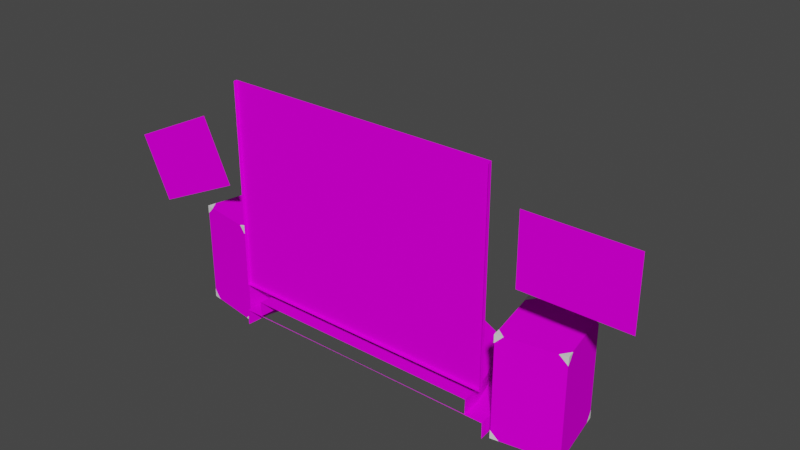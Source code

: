 # Source: VSL_karaokebarstage.blend  (saved by Blender 2.93.20; exported with 4.5.12 LTS)
import bpy
from mathutils import Matrix  # noqa: F401  (used for matrix-valued properties, if any)

bpy.ops.wm.read_factory_settings(use_empty=True)
scene = bpy.context.scene
scene.name = 'Scene'

# ---- images (referenced by path relative to the original .blend; pixels are not part of the script)
import os
ASSET_DIR = os.environ.get("B2B_ASSET_DIR", "")  # directory of the original .blend (textures are referenced by path, not embedded)
HERE = os.path.dirname(os.path.abspath(__file__))  # packed textures are extracted next to this script under _unpacked/

def load_image(name, relpath, width, height, colorspace="sRGB"):
    """Load a texture the original file referenced (path relative to the .blend, or extracted next to this script)."""
    p = next((c for c in (os.path.join(HERE, relpath), os.path.join(ASSET_DIR, relpath)) if relpath and os.path.exists(c)), "")
    if p:
        img = bpy.data.images.load(p, check_existing=True)
        img.name = name
    else:  # same state as the original file: an image datablock whose file is absent (Cycles renders it pink)
        img = bpy.data.images.new(name, width, height)
        img.source = "FILE"
        img.filepath = "//" + (relpath or name)
    img.colorspace_settings.name = colorspace
    return img
img_kbstspeakerside_tiff = load_image('kbstspeakerside.TIFF', 'kbstspeakerside.TIFF', 1024, 1024, 'sRGB')
img_vslkbstblackmap_tiff = load_image('VSLkbstblackmap.TIFF', 'VSLkbstblackmap.TIFF', 1024, 1024, 'sRGB')
img_kbstspeakermap_tiff = load_image('kbstspeakermap.TIFF', 'kbstspeakermap.TIFF', 1024, 1024, 'sRGB')
img_kbstspeakerside02_tiff = load_image('kbstspeakerside02.TIFF', 'kbstspeakerside02.TIFF', 1024, 1024, 'sRGB')
img_vslkbstssfl_tiff = load_image('VSLkbstssfl.TIFF', 'VSLkbstssfl.TIFF', 1024, 1024, 'sRGB')
img_kbstkaraokescreentex_tiff = load_image('kbstkaraokescreentex.TIFF', 'kbstkaraokescreentex.TIFF', 1024, 1024, 'sRGB')
img_kbstkneonj_tiff = load_image('kbstkneonj.TIFF', 'kbstkneonj.TIFF', 1024, 1024, 'sRGB')

# ---- materials (node trees are filled in below, after node groups)
mat_vslkbstspeakside02 = bpy.data.materials.new('VSLkbstspeakside02')
mat_vslkbstspeakside02.use_transparent_shadow = False
mat_vslkbstspeakside02.roughness = 0.9623
mat_vslkbstspeakside02.specular_intensity = 0.0
mat_vslkbstchrome = bpy.data.materials.new('VSLkbstchrome')
mat_vslkbstchrome.use_transparent_shadow = False
mat_vslkbstchrome.roughness = 0.9623
mat_vslkbstchrome.specular_intensity = 0.0
mat_vslkbstblackplastik = bpy.data.materials.new('VSLkbstblackplastik')
mat_vslkbstblackplastik.use_transparent_shadow = False
mat_vslkbstblackplastik.roughness = 0.9623
mat_vslkbstblackplastik.specular_intensity = 0.0
mat_vslkbstspeakermap = bpy.data.materials.new('VSLkbstspeakermap')
mat_vslkbstspeakermap.use_transparent_shadow = False
mat_vslkbstspeakermap.roughness = 0.9623
mat_vslkbstspeakermap.specular_intensity = 0.0
mat_vslkbstspeakside01 = bpy.data.materials.new('VSLkbstspeakside01')
mat_vslkbstspeakside01.use_transparent_shadow = False
mat_vslkbstspeakside01.roughness = 0.9623
mat_vslkbstspeakside01.specular_intensity = 0.0
mat_vslkbstsesselsitzflmat = bpy.data.materials.new('VSLkbstSesselsitzflmat')
mat_vslkbstsesselsitzflmat.use_transparent_shadow = False
mat_vslkbstsesselsitzflmat.roughness = 0.9623
mat_vslkbstsesselsitzflmat.specular_intensity = 0.0
mat_vslkbstkaraokescreentex = bpy.data.materials.new('VSLkbstkaraokescreentex')
mat_vslkbstkaraokescreentex.use_transparent_shadow = False
mat_vslkbstkaraokescreentex.roughness = 0.9623
mat_vslkbstkaraokescreentex.specular_intensity = 0.0
mat_vslkbstkaraokeneonj = bpy.data.materials.new('VSLkbstkaraokeneonj')
mat_vslkbstkaraokeneonj.use_transparent_shadow = False
mat_vslkbstkaraokeneonj.roughness = 0.9623
mat_vslkbstkaraokeneonj.specular_intensity = 0.0

# ---- node groups
ng_auto_smooth = bpy.data.node_groups.new('Auto Smooth', 'GeometryNodeTree')
_s = ng_auto_smooth.interface.new_socket(name='Geometry', in_out='OUTPUT', socket_type='NodeSocketGeometry')
_s = ng_auto_smooth.interface.new_socket(name='Geometry', in_out='INPUT', socket_type='NodeSocketGeometry')
_s = ng_auto_smooth.interface.new_socket(name='Angle', in_out='INPUT', socket_type='NodeSocketFloat')
_s.subtype = 'ANGLE'
_s.min_value = 0.0
_s.max_value = 3.142
ng_auto_smooth.is_modifier = True
_N = ng_auto_smooth.nodes; _L = ng_auto_smooth.links
n0 = _N.new('NodeGroupOutput'); n0.name = 'Group Output'; n0.location = (480, -100)
n1 = _N.new('NodeGroupInput'); n1.name = 'Group Input'; n1.location = (-420, -300)
n2 = _N.new('NodeGroupInput'); n2.name = 'Group Input.001'; n2.location = (-60, -100)
n3 = _N.new('GeometryNodeSetShadeSmooth'); n3.name = 'Set Shade Smooth'; n3.location = (120, -100)
n3.domain = 'EDGE'
n4 = _N.new('GeometryNodeSetShadeSmooth'); n4.name = 'Set Shade Smooth.001'; n4.location = (300, -100)
n5 = _N.new('GeometryNodeInputMeshEdgeAngle'); n5.name = 'Edge Angle'; n5.location = (-420, -220)
n6 = _N.new('GeometryNodeInputEdgeSmooth'); n6.name = 'Is Edge Smooth'; n6.location = (-60, -160)
n7 = _N.new('GeometryNodeInputShadeSmooth'); n7.name = 'Is Face Smooth'; n7.location = (-240, -340)
n8 = _N.new('FunctionNodeBooleanMath'); n8.name = 'Boolean Math'; n8.location = (-60, -220)
n9 = _N.new('FunctionNodeCompare'); n9.name = 'Compare'; n9.location = (-240, -180)
n9.operation = 'LESS_EQUAL'
_L.new(n5.outputs[0], n9.inputs[0])
_L.new(n4.outputs[0], n0.inputs[0])
_L.new(n1.outputs[1], n9.inputs[1])
_L.new(n9.outputs[0], n8.inputs[0])
_L.new(n7.outputs[0], n8.inputs[1])
_L.new(n2.outputs[0], n3.inputs[0])
_L.new(n6.outputs[0], n3.inputs[1])
_L.new(n3.outputs[0], n4.inputs[0])
_L.new(n8.outputs[0], n3.inputs[2])
n0.is_active_output = True

# ---- material node trees
mat_vslkbstspeakside02.use_nodes = True; mat_vslkbstspeakside02.node_tree.nodes.clear()
_N = mat_vslkbstspeakside02.node_tree.nodes; _L = mat_vslkbstspeakside02.node_tree.links
n0 = _N.new('ShaderNodeBsdfPrincipled'); n0.name = 'Principled BSDF'; n0.location = (10, 300)
n0.distribution = 'GGX'
n0.subsurface_method = 'BURLEY'
n0.inputs[2].default_value = 0.9623
n0.inputs[3].default_value = 1.45
n0.inputs[13].default_value = 0.0
n0.inputs[27].default_value = (0.0, 0.0, 0.0, 1.0)
n0.inputs[28].default_value = 1.0
n1 = _N.new('ShaderNodeOutputMaterial'); n1.name = 'Material Output'; n1.location = (300, 300)
n2 = _N.new('ShaderNodeTexImage'); n2.name = 'Image Texture'; n2.location = (-300, 600)
n2.image = img_kbstspeakerside_tiff
_L.new(n0.outputs[0], n1.inputs[0])
_L.new(n2.outputs[0], n0.inputs[0])
n1.is_active_output = True
mat_vslkbstchrome.use_nodes = True; mat_vslkbstchrome.node_tree.nodes.clear()
_N = mat_vslkbstchrome.node_tree.nodes; _L = mat_vslkbstchrome.node_tree.links
n0 = _N.new('ShaderNodeBsdfPrincipled'); n0.name = 'Principled BSDF'; n0.location = (10, 300)
n0.distribution = 'GGX'
n0.subsurface_method = 'BURLEY'
n0.inputs[2].default_value = 0.9623
n0.inputs[3].default_value = 1.45
n0.inputs[13].default_value = 0.0
n0.inputs[27].default_value = (0.0, 0.0, 0.0, 1.0)
n0.inputs[28].default_value = 1.0
n1 = _N.new('ShaderNodeOutputMaterial'); n1.name = 'Material Output'; n1.location = (300, 300)
_L.new(n0.outputs[0], n1.inputs[0])
n1.is_active_output = True
mat_vslkbstblackplastik.use_nodes = True; mat_vslkbstblackplastik.node_tree.nodes.clear()
_N = mat_vslkbstblackplastik.node_tree.nodes; _L = mat_vslkbstblackplastik.node_tree.links
n0 = _N.new('ShaderNodeBsdfPrincipled'); n0.name = 'Principled BSDF'; n0.location = (10, 300)
n0.distribution = 'GGX'
n0.subsurface_method = 'BURLEY'
n0.inputs[2].default_value = 0.9623
n0.inputs[3].default_value = 1.45
n0.inputs[13].default_value = 0.0
n0.inputs[27].default_value = (0.0, 0.0, 0.0, 1.0)
n0.inputs[28].default_value = 1.0
n1 = _N.new('ShaderNodeOutputMaterial'); n1.name = 'Material Output'; n1.location = (300, 300)
n2 = _N.new('ShaderNodeTexImage'); n2.name = 'Image Texture'; n2.location = (-300, 600)
n2.image = img_vslkbstblackmap_tiff
_L.new(n0.outputs[0], n1.inputs[0])
_L.new(n2.outputs[0], n0.inputs[0])
n1.is_active_output = True
mat_vslkbstspeakermap.use_nodes = True; mat_vslkbstspeakermap.node_tree.nodes.clear()
_N = mat_vslkbstspeakermap.node_tree.nodes; _L = mat_vslkbstspeakermap.node_tree.links
n0 = _N.new('ShaderNodeBsdfPrincipled'); n0.name = 'Principled BSDF'; n0.location = (10, 300)
n0.distribution = 'GGX'
n0.subsurface_method = 'BURLEY'
n0.inputs[2].default_value = 0.9623
n0.inputs[3].default_value = 1.45
n0.inputs[13].default_value = 0.0
n0.inputs[27].default_value = (0.0, 0.0, 0.0, 1.0)
n0.inputs[28].default_value = 1.0
n1 = _N.new('ShaderNodeOutputMaterial'); n1.name = 'Material Output'; n1.location = (300, 300)
n2 = _N.new('ShaderNodeTexImage'); n2.name = 'Image Texture'; n2.location = (-300, 600)
n2.image = img_kbstspeakermap_tiff
_L.new(n0.outputs[0], n1.inputs[0])
_L.new(n2.outputs[0], n0.inputs[0])
n1.is_active_output = True
mat_vslkbstspeakside01.use_nodes = True; mat_vslkbstspeakside01.node_tree.nodes.clear()
_N = mat_vslkbstspeakside01.node_tree.nodes; _L = mat_vslkbstspeakside01.node_tree.links
n0 = _N.new('ShaderNodeBsdfPrincipled'); n0.name = 'Principled BSDF'; n0.location = (10, 300)
n0.distribution = 'GGX'
n0.subsurface_method = 'BURLEY'
n0.inputs[2].default_value = 0.9623
n0.inputs[3].default_value = 1.45
n0.inputs[13].default_value = 0.0
n0.inputs[27].default_value = (0.0, 0.0, 0.0, 1.0)
n0.inputs[28].default_value = 1.0
n1 = _N.new('ShaderNodeOutputMaterial'); n1.name = 'Material Output'; n1.location = (300, 300)
n2 = _N.new('ShaderNodeTexImage'); n2.name = 'Image Texture'; n2.location = (-300, 600)
n2.image = img_kbstspeakerside02_tiff
_L.new(n0.outputs[0], n1.inputs[0])
_L.new(n2.outputs[0], n0.inputs[0])
n1.is_active_output = True
mat_vslkbstsesselsitzflmat.use_nodes = True; mat_vslkbstsesselsitzflmat.node_tree.nodes.clear()
_N = mat_vslkbstsesselsitzflmat.node_tree.nodes; _L = mat_vslkbstsesselsitzflmat.node_tree.links
n0 = _N.new('ShaderNodeBsdfPrincipled'); n0.name = 'Principled BSDF'; n0.location = (10, 300)
n0.distribution = 'GGX'
n0.subsurface_method = 'BURLEY'
n0.inputs[2].default_value = 0.9623
n0.inputs[3].default_value = 1.45
n0.inputs[13].default_value = 0.0
n0.inputs[27].default_value = (0.0, 0.0, 0.0, 1.0)
n0.inputs[28].default_value = 1.0
n1 = _N.new('ShaderNodeOutputMaterial'); n1.name = 'Material Output'; n1.location = (300, 300)
n2 = _N.new('ShaderNodeTexImage'); n2.name = 'Image Texture'; n2.location = (-300, 600)
n2.image = img_vslkbstssfl_tiff
_L.new(n0.outputs[0], n1.inputs[0])
_L.new(n2.outputs[0], n0.inputs[0])
n1.is_active_output = True
mat_vslkbstkaraokescreentex.use_nodes = True; mat_vslkbstkaraokescreentex.node_tree.nodes.clear()
_N = mat_vslkbstkaraokescreentex.node_tree.nodes; _L = mat_vslkbstkaraokescreentex.node_tree.links
n0 = _N.new('ShaderNodeBsdfPrincipled'); n0.name = 'Principled BSDF'; n0.location = (10, 300)
n0.distribution = 'GGX'
n0.subsurface_method = 'BURLEY'
n0.inputs[2].default_value = 0.9623
n0.inputs[3].default_value = 1.45
n0.inputs[13].default_value = 0.0
n0.inputs[27].default_value = (0.0, 0.0, 0.0, 1.0)
n0.inputs[28].default_value = 1.0
n1 = _N.new('ShaderNodeOutputMaterial'); n1.name = 'Material Output'; n1.location = (300, 300)
n2 = _N.new('ShaderNodeTexImage'); n2.name = 'Image Texture'; n2.location = (-300, 600)
n2.image = img_kbstkaraokescreentex_tiff
_L.new(n0.outputs[0], n1.inputs[0])
_L.new(n2.outputs[0], n0.inputs[0])
n1.is_active_output = True
mat_vslkbstkaraokeneonj.use_nodes = True; mat_vslkbstkaraokeneonj.node_tree.nodes.clear()
_N = mat_vslkbstkaraokeneonj.node_tree.nodes; _L = mat_vslkbstkaraokeneonj.node_tree.links
n0 = _N.new('ShaderNodeBsdfPrincipled'); n0.name = 'Principled BSDF'; n0.location = (10, 300)
n0.distribution = 'GGX'
n0.subsurface_method = 'BURLEY'
n0.inputs[2].default_value = 0.9623
n0.inputs[3].default_value = 1.45
n0.inputs[13].default_value = 0.0
n0.inputs[27].default_value = (0.0, 0.0, 0.0, 1.0)
n0.inputs[28].default_value = 1.0
n1 = _N.new('ShaderNodeOutputMaterial'); n1.name = 'Material Output'; n1.location = (300, 300)
n2 = _N.new('ShaderNodeTexImage'); n2.name = 'Image Texture'; n2.location = (-300, 600)
n2.image = img_kbstkneonj_tiff
_L.new(n0.outputs[0], n1.inputs[0])
_L.new(n2.outputs[0], n0.inputs[0])
n1.is_active_output = True

# ---- world
world_world = bpy.data.worlds.new('World'); scene.world = world_world
world_world.use_nodes = True; world_world.node_tree.nodes.clear()
_N = world_world.node_tree.nodes; _L = world_world.node_tree.links
n0 = _N.new('ShaderNodeOutputWorld'); n0.name = 'World Output'; n0.location = (300, 300)
n1 = _N.new('ShaderNodeBackground'); n1.name = 'Background'; n1.location = (10, 300)
n1.inputs[0].default_value = (0.05088, 0.05088, 0.05088, 1.0)
_L.new(n1.outputs[0], n0.inputs[0])
n0.is_active_output = True
world_world.color = (0.05088, 0.05088, 0.05088)
world_world.use_sun_shadow = False
world_world.sun_shadow_jitter_overblur = 0.0

# ---- meshes
me_vsl_karaokebarstage = bpy.data.meshes.new('VSL_karaokebarstage')
me_vsl_karaokebarstage.from_pydata([(3.021, -0.7499, 0.8931), (-2.097, 0.75, 1.041), (-3.011, 0.75, 0.8931), (-3.011, -0.7499, 0.8931), (2.107, 0.75, 1.041), (2.835, 0.75, -0.08716), (-1.911, 0.75, 0.0608), (-0.00382, 0.9596, -0.1712), (0.0176, 0.9632, -0.1897), (-0.00382, 0.9739, -0.1959), (-0.02524, 0.9417, -0.1774), (-0.02524, 0.9274, -0.2021), (-0.00382, 0.9167, -0.1959), (0.0176, 0.9489, -0.2145), (-0.00382, 0.9596, -0.2206), (-0.00382, 0.931, -0.1712), (0.0176, 0.9274, -0.2021), (0.0176, 0.9417, -0.1774), (-0.02524, 0.9632, -0.1897), (-0.00382, 0.931, -0.2206), (-0.02524, 0.9489, -0.2145), (-2.895, -0.7501, 0.9174), (-3.016, -0.6277, 0.8954), (2.905, 0.7519, 0.9174), (3.026, 0.7519, 0.8952), (-2.849, -0.7501, 0.02917), (-2.827, -0.7501, -0.09125), (2.082, -0.7501, 0.9241), (2.101, -0.6277, 1.045), (2.859, -0.7501, 0.02917), (2.837, -0.6277, -0.0915), (-2.072, -0.7501, 0.9241), (2.905, -0.7501, 0.9174), (2.859, 0.7519, 0.02917), (-2.029, -0.7501, 0.03733), (-1.908, -0.6277, 0.0588), (-1.909, -0.7501, 0.05897), (-2.029, 0.7519, 0.03733), (2.039, 0.7519, 0.03732), (1.919, 0.7519, 0.05897), (-2.849, 0.7519, 0.02917), (2.039, -0.7501, 0.03733), (1.919, -0.7501, 0.05897), (-2.072, 0.7519, 0.9241), (-2.091, 0.6295, 1.045), (-2.895, 0.7519, 0.9174), (-3.015, 0.7519, 0.8952), (-3.016, 0.6295, 0.8954), (2.082, 0.7519, 0.9241), (2.101, 0.6295, 1.045), (2.837, 0.6295, -0.0915), (2.717, 0.7519, -0.06985), (2.837, 0.7519, -0.09126), (-2.993, -0.7501, 0.7748), (-3.015, -0.7501, 0.8952), (3.026, 0.6295, 0.8954), (3.004, 0.7519, 0.7748), (2.222, -0.7501, 1.026), (2.101, -0.7501, 1.045), (-2.212, -0.7501, 1.026), (-2.091, -0.7501, 1.045), (2.717, -0.7501, -0.06985), (2.837, -0.7501, -0.09125), (-2.827, 0.6295, -0.0915), (-2.827, 0.7519, -0.09126), (-2.706, 0.7519, -0.06985), (-2.091, 0.7519, 1.045), (-2.212, 0.7519, 1.026), (-2.993, 0.7519, 0.7748), (-1.93, -0.7501, 0.1794), (3.026, -0.6277, 0.8954), (3.026, -0.7501, 0.8952), (3.004, -0.7501, 0.7748), (1.919, -0.6277, 0.0588), (1.94, -0.7501, 0.1794), (-1.908, 0.6295, 0.0588), (-1.909, 0.7519, 0.05897), (-1.93, 0.7519, 0.1794), (1.919, 0.6295, 0.05878), (1.94, 0.7519, 0.1794), (-2.706, -0.7501, -0.06985), (2.222, 0.7519, 1.026), (2.101, 0.7519, 1.045), (-2.091, -0.6277, 1.045), (-2.827, -0.6277, -0.0915), (0.0008166, 0.8793, -0.324), (-0.01017, 0.9442, -0.2203), (0.003358, 0.9442, -0.2203), (-0.007648, 0.8666, -0.3167), (0.003358, 0.9239, -0.2086), (0.001279, -0.2361, -0.2817), (-0.002682, -0.2311, -0.274), (0.2693, -0.2585, -0.1169), (-0.008143, -0.246, -0.2671), (-0.004183, -0.251, -0.2748), (0.2678, -0.2785, -0.1178), (0.001576, -0.1736, -0.2657), (0.006575, -0.1736, -0.2744), (0.006575, 0.5264, -0.2744), (-0.008424, -0.1736, -0.2831), (-0.008424, 0.5264, -0.2831), (-0.002682, -0.251, -0.2748), (-0.2707, -0.2735, -0.1101), (-0.2747, -0.2785, -0.1178), (0.0005196, -0.2361, -0.2667), (-0.2762, -0.2585, -0.1169), (-0.2715, -0.2635, -0.1097), (-0.01209, -0.246, -0.274), (-0.01209, -0.2635, -0.5889), (-0.01209, -0.2735, -0.588), (0.005239, -0.2361, -0.2748), (0.005239, -0.2735, -0.588), (0.2639, -0.2735, -0.1101), (0.2646, -0.2635, -0.1097), (0.2733, -0.2635, -0.1247), (0.001279, -0.246, -0.2671), (-0.004183, -0.2311, -0.274), (-0.01342, -0.1736, -0.2744), (-0.008424, 0.5264, -0.2657), (-0.01342, 0.5264, -0.2744), (0.001576, 0.5264, -0.2657), (-0.003424, -0.251, -0.2735), (-0.003424, -0.2311, -0.2753), (0.005239, -0.2635, -0.5889), (-0.01187, 0.873, -0.3203), (-0.01017, 0.9239, -0.2086), (0.0008166, 0.8666, -0.3167), (0.005057, 0.873, -0.3203), (0.01012, 0.9341, -0.2144), (0.0005691, 0.523, -0.2675), (0.004579, 0.523, -0.2744), (0.004579, 0.864, -0.2744), (-0.007434, 0.523, -0.2813), (-0.01143, 0.523, -0.2744), (-0.01143, 0.864, -0.2744), (0.0005691, 0.864, -0.2675), (-0.007434, 0.864, -0.2813), (-0.01694, 0.9341, -0.2144), (-0.003424, -0.2585, -0.5893), (-0.008424, -0.1736, -0.2657), (0.005239, -0.246, -0.274), (-0.003424, -0.2785, -0.5876), (0.2725, -0.2735, -0.1251), (-0.2794, -0.2735, -0.1251), (-0.007384, -0.246, -0.2821), (0.001576, -0.1736, -0.2831), (0.0005196, -0.246, -0.2821), (-0.007648, 0.8793, -0.324), (-0.01209, -0.2361, -0.2748), (-0.2801, -0.2635, -0.1247), (0.001576, 0.5264, -0.2831), (-0.007434, 0.523, -0.2675), (-0.007384, -0.2361, -0.2667), (-0.008143, -0.2361, -0.2817), (-0.007434, 0.864, -0.2675), (0.0005691, 0.523, -0.2813), (0.0005691, 0.864, -0.2813), (-0.003342, -0.2521, -0.2743), (-0.05334, -0.2521, -0.2743), (-0.02834, -0.2521, -0.231), (1.993, -0.07068, 1.083), (1.993, -0.07068, 1.133), (1.993, 2.929, 1.083), (-2.007, -0.07068, 1.083), (-2.007, -0.07068, 1.133), (-0.003424, 0.8969, -0.2772), (-0.003424, 0.9088, -0.2566), (-0.003424, 0.8856, -0.2707), (0.005486, 0.8887, -0.2725), (0.005486, 0.9007, -0.2518), (0.02166, -0.2521, -0.231), (1.993, 2.929, 1.133), (-2.007, 2.929, 1.133), (0.02166, -0.2521, -0.3176), (-0.02834, -0.2521, -0.3176), (-0.003342, -0.1048, -0.2743), (-0.00943, 0.4648, -0.2848), (-0.01544, 0.5267, -0.2744), (-0.00943, 0.5267, -0.2848), (0.008572, 0.4648, -0.2744), (0.008572, 0.5267, -0.2744), (0.001576, 0.8676, -0.2657), (-0.008424, 0.8676, -0.2831), (-0.01342, 0.8676, -0.2744), (-0.2554, -0.2514, -0.129), (-0.2602, -0.2738, -0.1412), (-0.2847, -0.2763, -0.127), (0.2708, -0.2838, -0.1161), (0.2485, -0.2514, -0.1289), (0.273, -0.2539, -0.1148), (0.009562, -0.2738, -0.5632), (-0.003424, -0.2539, -0.5934), (-0.01643, -0.2589, -0.5645), (0.006526, 0.9161, -0.2607), (0.006575, 0.8676, -0.2744), (0.001576, 0.8676, -0.2831), (0.002566, 0.4648, -0.2848), (0.002566, 0.5267, -0.264), (-0.00943, 0.5267, -0.264), (-0.003424, 0.5418, -0.2744), (0.001147, 0.5418, -0.2665), (-0.2531, -0.2813, -0.1303), (-0.2542, -0.2664, -0.1296), (-0.2472, -0.2738, -0.1187), (0.2719, -0.2689, -0.1154), (0.2778, -0.2763, -0.127), (0.279, -0.2614, -0.1264), (-0.003424, -0.2688, -0.5921), (-0.01643, -0.2763, -0.5915), (-0.01643, -0.2614, -0.5928), (-0.01643, -0.2738, -0.5632), (-0.007681, 0.869, -0.3419), (-0.007681, 0.8794, -0.3239), (0.00514, 0.8626, -0.3382), (0.00514, 0.873, -0.3202), (0.005486, 0.8768, -0.2932), (-0.01544, 0.4648, -0.2744), (-0.003424, 0.4648, -0.2744), (-0.00943, 0.4648, -0.264), (0.0008661, 0.8794, -0.3239), (-0.007681, 0.8666, -0.3165), (-0.01197, 0.873, -0.3202), (-0.01641, 0.8963, -0.2769), (-0.01641, 0.9082, -0.2562), (-0.003424, 0.8437, -0.2744), (0.001576, 0.8437, -0.2657), (-0.008424, 0.8437, -0.2657), (0.006575, 0.8437, -0.2744), (-0.003424, 0.8915, -0.2744), (-0.008424, 0.8915, -0.2657), (0.001576, 0.8915, -0.2657), (-0.008424, 0.8676, -0.2657), (-0.2787, -0.2688, -0.1155), (-0.2776, -0.2838, -0.1161), (-0.2717, -0.2763, -0.1045), (0.2474, -0.2664, -0.1296), (0.2545, -0.2589, -0.1405), (0.2533, -0.2738, -0.1412), (-0.003408, 0.8626, -0.3382), (0.0008661, 0.869, -0.3419), (-0.2728, -0.2614, -0.1039), (-0.2799, -0.2539, -0.1148), (0.009545, 0.8963, -0.2769), (0.006526, 0.9041, -0.2814), (0.2463, -0.2813, -0.1302), (0.2404, -0.2738, -0.1187), (0.2415, -0.2589, -0.118), (-0.01342, 0.8437, -0.2744), (-0.008424, 0.8437, -0.2831), (-0.003424, -0.2664, -0.5639), (-0.003424, -0.2813, -0.5626), (0.009545, 0.9082, -0.2562), (-0.01641, 0.8843, -0.2975), (0.005734, 0.5418, -0.2744), (0.0008661, 0.8666, -0.3165), (0.0008661, 0.8562, -0.3345), (-0.2483, -0.2589, -0.118), (-0.2613, -0.2589, -0.1405), (-0.002187, 0.8649, -0.3386), (-0.0009655, 0.863, -0.3375), (-0.0009655, 0.8386, -0.3799), (-0.002187, 0.8612, -0.3365), (-0.004629, 0.8612, -0.3365), (-0.003424, -0.2838, -0.5908), (-0.008011, 0.5418, -0.2823), (-0.2858, -0.2614, -0.1264), (-0.01235, 0.8768, -0.2932), (-0.004629, 0.8649, -0.3386), (-0.004629, 0.8404, -0.381), (-0.003424, 0.8976, -0.2501), (-0.008424, 0.8915, -0.2831), (-0.01342, 0.8915, -0.2744), (0.2649, -0.2763, -0.1045), (0.002566, 0.4648, -0.264), (-0.0126, 0.5418, -0.2744), (0.009562, -0.2763, -0.5915), (0.009562, -0.2614, -0.5928), (-0.01235, 0.8887, -0.2725), (-0.01235, 0.9007, -0.2518), (-0.003424, -0.2514, -0.5652), (0.009562, -0.2589, -0.5645), (-0.01339, 0.9041, -0.2814), (-0.003408, 0.8386, -0.3799), (-0.002187, 0.8404, -0.381), (0.002566, 0.5267, -0.2848), (0.001147, 0.5418, -0.2823), (-0.008011, 0.5418, -0.2665), (0.04667, -0.2521, -0.2743), (-0.01339, 0.8922, -0.3021), (-0.01197, 0.8626, -0.3382), (-0.004629, 0.8367, -0.3788), (-0.002187, 0.8367, -0.3788), (0.006526, 0.8922, -0.3021), (0.009545, 0.8843, -0.2975), (-0.00585, 0.863, -0.3375), (-0.007681, 0.8562, -0.3345), (-0.00585, 0.8386, -0.3799), (-0.003424, 0.885, -0.2979), (0.266, -0.2614, -0.1039), (-0.01339, 0.9161, -0.2607), (-0.003424, 0.8737, -0.2914), (0.006575, 0.8915, -0.2744), (0.001576, 0.8915, -0.2831), (0.001576, 0.8437, -0.2831), (2.835, -0.7499, -0.08716), (-1.911, -0.7499, 0.0608), (-2.825, 0.75, -0.08716), (1.921, 0.75, 0.0608), (-2.097, -0.7499, 1.041), (2.107, -0.7499, 1.041), (1.921, -0.7499, 0.0608), (3.021, 0.75, 0.8931), (-2.825, -0.7499, -0.08716), (-0.002418, -0.2785, 1.13), (-0.3574, -0.5022, -0.8788), (0.885, -0.5003, -0.4101), (1.773, -0.5003, 1.127), (-1.773, -0.7394, 0.1124), (-1.924, -0.5022, 0.4354), (-1.67, -0.5003, 0.5199), (0.6047, -0.5003, -0.5409), (0.607, -0.2785, -0.5444), (0.307, -0.2785, -0.6248), (1.02, -0.7394, -0.6359), (0.6969, -0.5022, -0.7865), (-0.002418, -0.5022, -0.9098), (1.665, -0.5003, 0.5199), (-1.54, -0.5003, 0.2395), (-2.016, -0.7394, 0.7797), (-0.8934, -0.2785, -0.4132), (-0.8899, -0.5003, -0.4101), (2.042, -0.7394, 1.135), (2.011, -0.7394, 0.7797), (1.564, -0.5022, -0.1795), (1.564, -0.7394, -0.1795), (-0.7017, -0.7394, -0.7865), (-0.7017, -0.5022, -0.7865), (-2.047, -0.5022, 1.135), (-1.143, -0.5003, -0.2327), (-0.3118, -0.2785, -0.6248), (-1.784, -0.2785, 1.13), (-1.757, -0.2785, 0.8206), (1.752, -0.2785, 0.8206), (1.746, -0.5003, 0.8188), (2.042, -0.5022, 1.135), (-1.777, -0.5003, 1.127), (0.3526, -0.5022, -0.8788), (1.312, -0.7394, -0.4315), (1.768, -0.7394, 0.1124), (0.3526, -0.7394, -0.8788), (-0.002418, -0.7394, -0.9098), (1.143, -0.2785, -0.235), (0.8886, -0.2785, -0.4132), (1.672, -0.2785, 0.5206), (1.541, -0.2785, 0.2391), (-0.002418, -0.5003, -0.6479), (-0.6095, -0.5003, -0.5409), (-1.569, -0.5022, -0.1795), (-1.569, -0.7394, -0.1795), (-1.773, -0.5022, 0.1124), (1.919, -0.5022, 0.4354), (-2.047, -0.7394, 1.135), (-1.317, -0.7394, -0.4315), (-1.317, -0.5022, -0.4315), (1.919, -0.7394, 0.4354), (-1.924, -0.7394, 0.4354), (-2.016, -0.5022, 0.7797), (1.312, -0.5022, -0.4315), (1.02, -0.5022, -0.6359), (1.768, -0.5022, 0.1124), (-1.025, -0.7394, -0.6359), (-1.025, -0.5022, -0.6359), (0.6969, -0.7394, -0.7865), (-0.3574, -0.7394, -0.8788), (-1.148, -0.2785, -0.235), (-0.6119, -0.2785, -0.5444), (-1.367, -0.2785, -0.01537), (-1.546, -0.2785, 0.2391), (1.363, -0.2785, -0.01537), (-1.362, -0.5003, -0.0139), (-1.75, -0.5003, 0.8188), (1.535, -0.5003, 0.2395), (1.357, -0.5003, -0.0139), (-1.677, -0.2785, 0.5206), (1.138, -0.5003, -0.2327), (2.011, -0.5022, 0.7797), (-0.002418, -0.2785, -0.6519), (0.3058, -0.5003, -0.621), (1.78, -0.2785, 1.13), (-0.3106, -0.5003, -0.621), (-0.002418, -0.4994, 1.133), (-0.002418, -0.5003, 1.127), (-2.007, 2.929, 1.083), (-2.291, 1.353, 1.083), (-4.073, 1.626, 1.083), (-2.713, 2.26, 1.083), (3.886, 1.48, 1.083), (2.386, 1.48, 1.083), (2.386, 2.48, 1.083), (3.886, 2.48, 1.083), (-3.65, 0.7195, 1.083)], [], [(218, 273, 197, 198), (229, 271, 183, 231), (305, 308, 3, 312), (344, 385, 343, 316), (12, 11, 19, 16), (15, 12, 16, 17), (20, 18, 9, 14), (14, 9, 8, 13), (103, 143, 144, 101), (7, 10, 15, 17), (7, 17, 8, 9), (184, 257, 265, 241), (19, 20, 14, 13), (19, 13, 16), (136, 156, 155, 132), (19, 11, 20), (21, 22, 54), (23, 55, 24), (25, 84, 26), (27, 58, 28), (29, 62, 30), (31, 83, 60), (32, 71, 70), (33, 50, 52), (34, 35, 36), (37, 76, 75), (38, 78, 39), (40, 64, 63), (41, 42, 73), (43, 66, 44), (45, 46, 47), (48, 49, 82), (50, 51, 52), (22, 53, 54), (55, 56, 24), (57, 58, 27), (59, 31, 60), (61, 62, 29), (63, 64, 65), (44, 66, 67), (47, 46, 68), (69, 34, 36), (70, 71, 72), (73, 42, 74), (75, 76, 77), (78, 79, 39), (80, 25, 26), (49, 81, 82), (83, 59, 60), (56, 23, 24), (65, 64, 40), (35, 69, 36), (53, 21, 54), (30, 62, 61), (84, 80, 26), (77, 76, 37), (72, 71, 32), (81, 48, 82), (28, 58, 57), (68, 46, 45), (67, 66, 43), (74, 42, 41), (51, 33, 52), (79, 38, 39), (88, 126, 89, 125), (147, 124, 137, 86), (222, 277, 278, 223), (92, 114, 90, 91), (290, 291, 261, 262), (270, 302, 195, 182), (277, 222, 252, 266), (237, 236, 206, 205), (289, 295, 220, 221), (288, 252, 222, 281), (339, 386, 355, 389), (323, 372, 324, 368), (260, 283, 258, 259), (124, 88, 125, 137), (130, 155, 156, 131), (131, 135, 129, 130), (127, 85, 87, 128), (94, 146, 142, 95), (245, 244, 187, 272), (0, 309, 310, 304), (104, 116, 105, 106), (211, 289, 221, 212), (106, 102, 115, 104), (293, 292, 243, 242), (122, 110, 123, 138), (213, 239, 219, 214), (334, 347, 367, 333), (0, 311, 4, 309), (216, 218, 198, 177), (385, 344, 331, 332), (281, 165, 297, 288), (128, 89, 126, 127), (227, 303, 195, 194), (163, 392, 162, 160), (212, 219, 239, 211), (185, 201, 233, 186), (230, 301, 228, 229), (232, 234, 240, 241), (310, 307, 5, 304), (181, 231, 226, 225), (178, 284, 196, 176), (107, 148, 108, 109), (250, 210, 208, 263), (170, 287, 175), (287, 173, 175), (173, 174, 175), (158, 159, 175), (159, 170, 175), (174, 158, 175), (119, 100, 99, 117), (134, 136, 132, 133), (371, 336, 335, 370), (306, 6, 305, 312), (244, 237, 205, 187), (240, 234, 203, 256), (188, 246, 298, 189), (234, 233, 201, 203), (241, 240, 256, 184), (210, 192, 209, 208), (269, 278, 277, 167), (109, 141, 121, 107), (279, 280, 276, 191), (366, 318, 365, 328), (372, 349, 346, 324), (368, 367, 347, 323), (325, 346, 349, 350), (289, 211, 238, 295), (189, 206, 236, 188), (199, 253, 285, 264), (95, 112, 93, 94), (271, 229, 228, 270), (275, 276, 280, 190), (18, 20, 11, 10), (101, 115, 102, 103), (165, 243, 292, 297), (297, 215, 300), (239, 213, 238, 211), (153, 144, 143, 149), (214, 254, 255, 213), (166, 193, 243, 165), (251, 169, 168, 242), (203, 201, 202, 256), (328, 361, 337, 366), (226, 247, 224, 225), (162, 171, 161, 160), (216, 176, 217, 218), (185, 257, 202, 201), (246, 188, 235, 245), (207, 263, 208, 209), (141, 111, 140, 121), (272, 298, 246, 245), (297, 292, 293), (235, 244, 245), (165, 281, 299, 166), (13, 8, 17, 16), (224, 247, 248), (7, 9, 18, 10), (91, 152, 113, 92), (247, 226, 231, 183), (166, 251, 193), (217, 179, 273, 218), (12, 15, 10, 11), (297, 266, 252), (286, 274, 177, 198), (179, 196, 284, 180), (232, 186, 233, 234), (260, 291, 282, 283), (98, 120, 96, 97), (248, 247, 183, 182), (110, 140, 111, 123), (196, 179, 217, 176), (268, 296, 294, 267), (97, 145, 150, 98), (148, 122, 138, 108), (157, 170, 159, 158), (189, 298, 204, 206), (235, 188, 236), (190, 250, 263, 275), (300, 215, 168, 167), (297, 300, 266), (133, 151, 154, 134), (191, 209, 192, 279), (200, 253, 199, 286), (255, 295, 238, 213), (166, 269, 169), (166, 223, 278), (202, 257, 184, 256), (199, 264, 274, 286), (264, 285, 284, 178), (224, 227, 225), (274, 264, 178, 177), (280, 279, 249, 190), (249, 210, 250, 190), (302, 301, 194, 195), (332, 364, 360, 385), (169, 269, 167, 168), (166, 278, 269), (272, 187, 204, 298), (193, 251, 242, 243), (282, 268, 283), (152, 93, 112, 113), (242, 168, 215, 293), (297, 293, 215), (253, 200, 197, 180), (117, 139, 118, 119), (166, 169, 251), (174, 173, 157, 158), (232, 241, 265, 186), (223, 299, 281, 222), (297, 252, 288), (207, 276, 275, 263), (204, 187, 205, 206), (303, 227, 224, 248), (262, 294, 296, 290), (249, 279, 192, 210), (259, 261, 291, 260), (180, 284, 285, 253), (186, 265, 257, 185), (114, 142, 146, 90), (157, 173, 287, 170), (237, 244, 235, 236), (266, 300, 167, 277), (207, 209, 191, 276), (166, 299, 223), (282, 291, 290), (267, 258, 283, 268), (116, 153, 149, 105), (282, 290, 296, 268), (228, 301, 302, 270), (304, 5, 311, 0), (307, 4, 311, 5), (312, 3, 2, 306), (2, 1, 6, 306), (317, 365, 318, 359), (164, 163, 160, 161), (333, 369, 348, 334), (393, 400, 394, 395), (313, 375, 329), (313, 377, 383), (313, 321, 322), (381, 326, 360, 369), (346, 325, 355, 387), (382, 381, 369, 333), (387, 320, 324, 346), (390, 344, 316), (182, 195, 303, 248), (6, 1, 308, 305), (135, 154, 151, 129), (309, 4, 307, 310), (390, 316, 391), (313, 378, 351), (330, 338, 374, 329), (362, 358, 357, 363), (271, 270, 182, 183), (321, 352, 315, 320), (354, 353, 326, 381), (356, 330, 329, 375), (386, 322, 387, 355), (380, 345, 340, 341), (338, 379, 376, 374), (341, 383, 319, 380), (384, 382, 333, 367), (373, 335, 336, 314), (180, 197, 273, 179), (100, 150, 145, 99), (368, 324, 320, 315), (139, 96, 120, 118), (315, 384, 367, 368), (398, 399, 396, 397), (326, 343, 385, 360), (225, 227, 194, 181), (313, 374, 376), (381, 382, 378, 354), (313, 386, 339), (313, 341, 340), (342, 388, 316, 343), (85, 147, 86, 87), (345, 380, 366, 337), (356, 389, 314, 336), (3, 308, 1, 2), (364, 348, 369, 360), (359, 357, 358, 317), (313, 351, 352), (382, 384, 351, 378), (313, 353, 354), (389, 356, 375, 339), (200, 286, 198, 197), (389, 355, 325, 314), (314, 325, 350, 373), (379, 338, 363, 357), (380, 319, 318, 366), (164, 172, 392, 163), (231, 181, 230, 229), (359, 318, 319, 327), (338, 330, 371, 363), (327, 379, 357, 359), (336, 371, 330, 356), (313, 329, 374), (384, 315, 352, 351), (313, 339, 375), (320, 387, 322, 321), (313, 376, 377), (327, 319, 383, 377), (313, 354, 378), (379, 327, 377, 376), (313, 352, 321), (343, 326, 353, 342), (313, 383, 341), (313, 322, 386), (313, 342, 353), (313, 388, 342), (337, 390, 391), (337, 391, 345), (363, 371, 370, 362), (176, 216, 177, 178), (301, 230, 181, 194), (254, 220, 295, 255)])
me_vsl_karaokebarstage.polygons.foreach_set('use_smooth', [True] * 321)
me_vsl_karaokebarstage.polygons.foreach_set('material_index', [2, 2, 3, 5, 0, 0, 0, 0, 1, 0, 0, 2, 0, 0, 1, 0, 1, 1, 1, 1, 1, 1, 1, 1, 1, 1, 1, 1, 1, 1, 1, 1, 1, 1, 1, 1, 1, 1, 1, 1, 1, 1, 1, 1, 1, 1, 1, 1, 1, 1, 1, 1, 1, 1, 1, 1, 1, 1, 1, 1, 1, 1, 1, 1, 1, 1, 2, 1, 2, 2, 2, 2, 2, 2, 5, 5, 2, 1, 1, 1, 1, 1, 2, 3, 1, 2, 1, 2, 1, 2, 5, 0, 2, 5, 2, 1, 2, 6, 2, 2, 2, 2, 3, 2, 2, 1, 2, 2, 2, 2, 2, 2, 2, 1, 1, 5, 3, 2, 2, 2, 2, 2, 2, 2, 1, 2, 5, 5, 5, 5, 2, 2, 2, 1, 2, 2, 0, 1, 2, 2, 2, 1, 2, 2, 2, 2, 5, 2, 2, 2, 2, 2, 2, 1, 2, 2, 2, 2, 0, 2, 0, 1, 2, 2, 2, 0, 2, 2, 2, 2, 2, 1, 2, 1, 2, 2, 1, 1, 2, 2, 2, 2, 2, 2, 1, 2, 2, 2, 2, 2, 2, 2, 2, 2, 2, 2, 2, 2, 5, 2, 2, 2, 2, 2, 1, 2, 2, 2, 1, 2, 2, 2, 2, 2, 2, 2, 2, 2, 2, 2, 2, 2, 1, 2, 2, 2, 2, 2, 2, 2, 1, 2, 2, 4, 0, 4, 0, 5, 2, 5, 7, 5, 5, 5, 5, 5, 5, 5, 5, 2, 4, 1, 4, 5, 5, 5, 5, 2, 5, 5, 5, 5, 5, 5, 5, 5, 5, 2, 1, 5, 1, 5, 7, 5, 2, 5, 5, 5, 5, 5, 1, 5, 5, 0, 5, 5, 5, 5, 5, 5, 2, 5, 5, 5, 5, 2, 2, 5, 5, 5, 5, 5, 5, 5, 5, 5, 5, 5, 5, 5, 5, 5, 5, 5, 5, 5, 5, 5, 2, 2, 2])
_uv = me_vsl_karaokebarstage.uv_layers.new(name='UVMap')
_uv.uv.foreach_set('vector', [0.4167, 0.0, 0.5833, 0.0, 0.5833, 0.5, 0.4167, 0.5, 0.4167, 1.0, 0.25, 1.0, 0.25, 0.5, 0.4167, 0.5, 0.000488, 0.9995, 0.000488, 0.000488, 0.9995, 0.000488, 0.9995, 0.9995, 9.995, 4.998, 9.919, 5.865, 9.27, 5.77, 9.336, 5.017, 0.5, 0.3333, 0.3333, 0.3333, 0.5, 0.0, 0.6667, 0.3333, 0.5, 0.6667, 0.5, 0.3333, 0.6667, 0.3333, 0.6667, 0.6667, 0.1667, 0.3333, 0.1667, 0.6667, 0.0, 0.6667, 0.0, 0.3333, 1.0, 0.3333, 1.0, 0.6667, 0.8333, 0.6667, 0.8333, 0.3333, 0.25, 1.0, 0.08331, 1.0, 0.08331, 0.0, 0.25, 0.0, 0.3333, 1.0, 0.3333, 0.6667, 0.5, 0.6667, 0.6667, 0.6667, 0.6667, 1.0, 0.6667, 0.6667, 0.8333, 0.6667, 1.0, 0.6667, 0.75, 0.0, 0.9167, 0.0, 0.9167, 1.0, 0.75, 1.0, 0.0, 0.0, 0.1667, 0.3333, 1.0, 0.3333, 0.8333, 0.3333, 0.6667, 0.0, 0.8333, 0.3333, 0.6667, 0.3333, 0.08331, 1.0, -0.08331, 1.0, -0.08331, 0.0, 0.08331, 0.0, 0.1667, 0.0, 0.3333, 0.3333, 0.1667, 0.3333, 0.3864, 0.405, 0.75, 0.3602, 0.25, 0.8037, 0.3864, 0.405, 0.75, 0.3602, 0.25, 0.8037, 0.3864, 0.405, 0.75, 0.3602, 0.25, 0.8037, 0.3864, 0.405, 0.25, 0.8037, 0.75, 0.3602, 0.3864, 0.405, 0.25, 0.8037, 0.75, 0.3602, 0.3864, 0.405, 0.75, 0.3602, 0.25, 0.8037, 0.3864, 0.405, 0.25, 0.8037, 0.75, 0.3602, 0.3864, 0.405, 0.75, 0.3602, 0.25, 0.8037, 0.3864, 0.405, 0.75, 0.3602, 0.25, 0.8037, 0.3864, 0.405, 0.25, 0.8037, 0.75, 0.3602, 0.3864, 0.405, 0.75, 0.3602, 0.25, 0.8037, 0.3864, 0.405, 0.25, 0.8037, 0.75, 0.3602, 0.3864, 0.405, 0.25, 0.8037, 0.75, 0.3602, 0.3864, 0.405, 0.25, 0.8037, 0.75, 0.3602, 0.3864, 0.405, 0.25, 0.8037, 0.75, 0.3602, 0.3864, 0.405, 0.75, 0.3602, 0.25, 0.8037, -0.25, 0.3602, 0.1136, 0.405, 0.25, 0.8037, -0.25, 0.3602, 0.1136, 0.405, 0.25, 0.8037, -0.25, 0.3602, 0.1136, 0.405, 0.25, 0.8037, 0.1136, 0.405, 0.25, 0.8037, 0.3864, 0.405, 0.1136, 0.405, 0.3864, 0.405, 0.25, 0.8037, 0.1136, 0.405, 0.25, 0.8037, 0.3864, 0.405, -0.25, 0.3602, 0.25, 0.8037, 0.1136, 0.405, -0.25, 0.3602, 0.25, 0.8037, 0.1136, 0.405, -0.25, 0.3602, 0.25, 0.8037, 0.1136, 0.405, 0.1136, 0.405, 0.3864, 0.405, 0.25, 0.8037, -0.25, 0.3602, 0.25, 0.8037, 0.1136, 0.405, -0.25, 0.3602, 0.25, 0.8037, 0.1136, 0.405, -0.25, 0.3602, 0.25, 0.8037, 0.1136, 0.405, -0.25, 0.3602, 0.1136, 0.405, 0.25, 0.8037, 0.1136, 0.405, 0.3864, 0.405, 0.25, 0.8037, -0.25, 0.3602, 0.1136, 0.405, 0.25, 0.8037, -0.25, 0.3602, 0.1136, 0.405, 0.25, 0.8037, 0.1136, 0.405, 0.3864, 0.405, 0.25, 0.8037, 0.1136, 0.405, 0.25, 0.8037, 0.3864, 0.405, -0.25, 0.3602, 0.1136, 0.405, 0.25, 0.8037, 0.1136, 0.405, 0.3864, 0.405, 0.25, 0.8037, -0.25, 0.3602, 0.25, 0.8037, 0.1136, 0.405, -0.25, 0.3602, 0.1136, 0.405, 0.25, 0.8037, 0.1136, 0.405, 0.25, 0.8037, 0.3864, 0.405, 0.1136, 0.405, 0.25, 0.8037, 0.3864, 0.405, 0.1136, 0.405, 0.3864, 0.405, 0.25, 0.8037, -0.25, 0.3602, 0.25, 0.8037, 0.1136, 0.405, 0.1136, 0.405, 0.25, 0.8037, 0.3864, 0.405, 0.1136, 0.405, 0.25, 0.8037, 0.3864, 0.405, 0.1136, 0.405, 0.25, 0.8037, 0.3864, 0.405, 0.1136, 0.405, 0.3864, 0.405, 0.25, 0.8037, 0.1136, 0.405, 0.3864, 0.405, 0.25, 0.8037, -0.08331, 0.0, 0.08331, 0.0, 0.08331, 1.0, -0.08331, 1.0, 0.5833, 0.0, 0.75, 0.0, 0.75, 1.0, 0.5833, 1.0, 0.7593, 0.5, 0.8796, 0.5, 0.8796, 1.0, 0.7593, 1.0, 0.75, 1.0, 0.5833, 1.0, 0.5833, 0.0, 0.75, 0.0, -0.08331, 1.0, 0.08331, 1.0, 0.08331, 0.0, -0.08331, 0.0, 0.08331, 1.0, -0.08331, 1.0, -0.08331, 0.5, 0.08331, 0.5, 0.8796, 0.5, 0.7593, 0.5, 0.7593, 0.0, 0.8796, 0.0, 0.4167, 0.0, 0.5833, 0.0, 0.5833, 1.0, 0.4167, 1.0, 0.75, 0.0, 0.9167, 0.0, 0.9167, 1.0, 0.75, 1.0, 0.6389, 0.0, 0.7593, 0.0, 0.7593, 0.5, 0.6389, 0.5, 5.756, 5.563, 5.0, 5.563, 5.0, 5.021, 5.753, 5.021, 2.503, 4.437, 3.292, 4.437, 3.292, 5.017, 2.503, 5.017, 0.25, 1.0, 0.4167, 1.0, 0.4167, 0.0, 0.25, 0.0, 0.75, 0.0, 0.9167, 0.0, 0.9167, 1.0, 0.75, 1.0, 0.75, 0.0, 0.9167, 0.0, 0.9167, 1.0, 0.75, 1.0, 0.75, 1.0, 0.5833, 1.0, 0.5833, 0.0, 0.75, 0.0, 0.25, 0.0, 0.4167, 0.0, 0.4167, 1.0, 0.25, 1.0, 0.25, 0.0, 0.4167, 0.0, 0.4167, 1.0, 0.25, 1.0, 0.08331, 0.0, 0.25, 0.0, 0.25, 1.0, 0.08331, 1.0, 0.9995, 0.000488, 0.000488, 0.000488, 0.000488, 0.9995, 0.9995, 0.9995, 0.5833, 0.0, 0.75, 0.0, 0.75, 1.0, 0.5833, 1.0, 0.5833, 0.0, 0.75, 0.0, 0.75, 1.0, 0.5833, 1.0, 0.5833, 1.0, 0.4167, 1.0, 0.4167, 0.0, 0.5833, 0.0, 0.2407, 0.0, 0.3611, 0.0, 0.3611, 0.5, 0.2407, 0.5, 0.75, 0.0, 0.9167, 0.0, 0.9167, 1.0, 0.75, 1.0, 0.25, 0.0, 0.4167, 0.0, 0.4167, 1.0, 0.25, 1.0, 8.209, 4.437, 8.824, 4.437, 8.824, 5.017, 8.209, 5.017, 0.000488, 0.000488, 0.000488, 0.9995, 0.9995, 0.9995, 0.9995, 0.000488, 0.25, 0.0, 0.4167, 0.0, 0.4167, 0.5, 0.25, 0.5, 5.865, 5.017, 4.998, 5.017, 4.998, 4.437, 5.865, 4.437, 0.6389, 0.5, 0.5, 0.5, 0.5, 0.0, 0.6389, 0.0, 0.25, 1.0, 0.08331, 1.0, 0.08331, 0.0, 0.25, 0.0, 0.75, 0.0, 0.9167, 0.0, 0.9167, 0.5, 0.75, 0.5, 0.9995, 0.000488, 0.9995, 0.9995, 0.000488, 0.9995, 0.000488, 0.000488, 0.5833, 1.0, 0.4167, 1.0, 0.4167, 0.0, 0.5833, 0.0, 0.08331, 0.0, 0.25, 0.0, 0.25, 1.0, 0.08331, 1.0, 0.5833, 1.0, 0.75, 1.0, 0.5, 1.0, 0.4167, 1.0, 0.5, 1.0, 0.4167, 1.0, 0.5833, 1.0, 0.75, 1.0, 0.000488, 0.000488, 0.000488, 0.9995, 0.9995, 0.9995, 0.9995, 0.000488, 0.5833, 0.5, 0.4167, 0.5, 0.4167, 0.0, 0.5833, 0.0, 0.08331, 0.5, -0.08331, 0.5, -0.08331, 0.0, 0.08331, 0.0, 0.4167, 0.0, 0.5833, 0.0, 0.5833, 1.0, 0.4167, 1.0, 0.25, 0.0, 0.4167, 0.0, 0.4167, 1.0, 0.25, 1.0, 0.5833, 0.0, 0.75, 0.0, 0.5, 1.0, 0.75, 0.0, 0.9167, 0.0, 0.5, 1.0, -0.08331, 0.0, 0.08331, 0.0, 0.5, 1.0, 0.25, 0.0, 0.4167, 0.0, 0.5, 1.0, 0.4167, 0.0, 0.5833, 0.0, 0.5, 1.0, 0.08331, 0.0, 0.25, 0.0, 0.5, 1.0, 0.25, 1.0, 0.08331, 1.0, 0.08331, 0.0, 0.25, 0.0, 0.25, 1.0, 0.08331, 1.0, 0.08331, 0.0, 0.25, 0.0, 7.497, 5.017, 6.708, 5.017, 6.708, 4.437, 7.497, 4.437, 0.9995, 0.9995, 0.000488, 0.9995, 0.000488, 0.000488, 0.9995, 0.000488, 0.25, 0.0, 0.4167, 0.0, 0.4167, 1.0, 0.25, 1.0, 0.5833, 1.0, 0.4167, 1.0, 0.4167, 0.0, 0.5833, 0.0, 0.75, 0.0, 0.9167, 0.0, 0.9167, 1.0, 0.75, 1.0, 0.4167, 1.0, 0.25, 1.0, 0.25, 0.0, 0.4167, 0.0, 0.75, 1.0, 0.5833, 1.0, 0.5833, 0.0, 0.75, 0.0, 0.4167, 0.0, 0.5833, 0.0, 0.5833, 1.0, 0.4167, 1.0, 0.0, 1.0, -0.1204, 1.0, -0.1204, 0.5, 0.0, 0.5, 0.4167, 1.0, 0.25, 1.0, 0.25, 0.0, 0.4167, 0.0, 0.75, 0.0, 0.9167, 0.0, 0.9167, 1.0, 0.75, 1.0, 4.135, 5.017, 3.294, 5.017, 3.294, 4.437, 4.135, 4.437, 3.292, 4.437, 4.133, 4.437, 4.133, 5.017, 3.292, 5.017, 2.503, 5.017, 1.789, 5.017, 1.789, 4.437, 2.503, 4.437, 5.0, 5.017, 4.133, 5.017, 4.133, 4.437, 5.0, 4.437, 0.75, 0.0, 0.5833, 0.0, 0.5, 0.0, 0.9167, 0.0, 0.75, 1.0, 0.5833, 1.0, 0.5833, 0.0, 0.75, 0.0, 0.5, 1.0, 0.75, 1.0, -0.08331, 1.0, 0.08331, 1.0, 0.25, 1.0, 0.08331, 1.0, 0.08331, 0.0, 0.25, 0.0, 0.25, 1.0, 0.4167, 1.0, 0.5, 1.0, 0.08331, 1.0, 0.08331, 1.0, -0.08331, 1.0, -0.08331, 0.0, 0.08331, 0.0, 0.1667, 0.6667, 0.1667, 0.3333, 0.3333, 0.3333, 0.3333, 0.6667, 0.25, 0.0, 0.4167, 0.0, 0.4167, 1.0, 0.25, 1.0, 0.5, 0.5, 0.3611, 0.5, 0.3611, 0.0, 0.5, 0.0, 0.5, 0.0, 0.1204, 0.0, 0.0, 0.0, 0.4167, 0.0, 0.25, 0.0, 0.5, 0.0, 0.5833, 0.0, -0.08331, 0.0, 0.08331, 0.0, 0.08331, 1.0, -0.08331, 1.0, 0.25, 1.0, 0.08331, 1.0, 0.08331, 0.0, 0.25, 0.0, 0.5, 1.0, 0.3611, 1.0, 0.3611, 0.5, 0.5, 0.5, 0.2407, 1.0, 0.1204, 1.0, 0.1204, 0.5, 0.2407, 0.5, 0.4167, 0.0, 0.25, 0.0, 0.5, 0.0, 0.5833, 0.0, 4.135, 4.437, 5.002, 4.437, 5.002, 5.017, 4.135, 5.017, 0.4167, 0.0, 0.25, 0.0, 0.5, 0.0, 0.5833, 0.0, 1.0, 1.0, 0.0, 1.0, 0.0, 0.0, 1.0, 0.0, 0.25, 0.0, 0.08331, 0.0, 0.5, 0.0, 0.4167, 0.0, 0.08331, 0.0, -0.08331, 0.0, 0.5, 0.0, 0.25, 0.0, 0.9167, 0.0, 0.75, 0.0, 0.5, 0.0, 0.08331, 0.0, 0.5, 1.0, 0.25, 1.0, 0.4167, 1.0, 0.5833, 1.0, 0.25, 1.0, 0.08331, 1.0, 0.08331, 0.0, 0.25, 0.0, 0.08331, 1.0, -0.08331, 1.0, -0.08331, 0.0, 0.08331, 0.0, 0.5, 0.0, 0.3611, 0.0, 0.2407, 0.0, 0.5, 0.0, 0.25, 0.0, 0.08331, 0.0, 0.5, 0.5, 0.6389, 0.5, 0.6389, 1.0, 0.5, 1.0, 0.8333, 0.3333, 0.8333, 0.6667, 0.6667, 0.6667, 0.6667, 0.3333, 0.5, 0.0, 0.25, 0.0, 0.08331, 0.0, 0.0, 1.0, 0.0, 0.6667, 0.1667, 0.6667, 0.3333, 0.6667, 0.75, 0.0, 0.9167, 0.0, 0.9167, 1.0, 0.75, 1.0, 0.25, 0.0, 0.4167, 0.0, 0.4167, 0.5, 0.25, 0.5, 0.5, 1.0, 0.2407, 1.0, 0.3611, 1.0, 0.5, 0.0, 0.75, 0.0, 0.5833, 0.0, 0.4167, 0.0, 0.5, 0.3333, 0.5, 0.6667, 0.3333, 0.6667, 0.3333, 0.3333, 0.5, 0.0, 0.8796, 0.0, 0.7593, 0.0, 0.4167, 1.0, 0.25, 1.0, 0.25, 0.5, 0.4167, 0.5, 0.75, 0.0, 0.9167, 0.0, 0.9167, 0.5, 0.75, 0.5, 0.5, 1.0, 0.08331, 1.0, 0.25, 1.0, 0.4167, 1.0, 0.25, 1.0, 0.08331, 1.0, 0.5, 1.0, 0.4167, 1.0, 0.75, 1.0, 0.5833, 1.0, 0.5833, 0.0, 0.75, 0.0, 0.08331, 0.0, 0.25, 0.0, 0.25, 0.5, 0.08331, 0.5, -0.08331, 0.0, 0.08331, 0.0, 0.08331, 1.0, -0.08331, 1.0, 0.9167, 0.0, 0.75, 0.0, 0.5, 0.0, 0.08331, 0.0, 0.5833, 1.0, 0.75, 1.0, 0.75, 0.0, 0.5833, 0.0, 0.75, 0.0, 0.9167, 0.0, 0.9167, 1.0, 0.75, 1.0, 0.5833, 0.0, 0.75, 0.0, 0.75, 1.0, 0.5833, 1.0, 0.5, 0.0, 0.5833, 0.0, 0.4167, 0.0, 0.25, 0.0, 0.75, 1.0, 0.9167, 1.0, 0.5, 1.0, 0.5833, 1.0, 0.5, 0.0, 0.75, 0.0, 0.5833, 0.0, 0.08331, 0.0, 0.25, 0.0, 0.25, 1.0, 0.08331, 1.0, 0.0, 0.0, 0.1204, 0.0, 0.1204, 0.5, 0.0, 0.5, 0.5, 0.0, 0.0, 0.0, -0.1204, 0.0, 0.25, 0.0, 0.4167, 0.0, 0.4167, 1.0, 0.25, 1.0, 0.75, 1.0, 0.5833, 1.0, 0.5833, 0.0, 0.75, 0.0, 0.5833, 1.0, 0.75, 1.0, 0.5, 1.0, 0.4167, 1.0, 0.08331, 0.0, -0.08331, 0.0, 0.5, 0.0, 0.25, 0.0, 0.5, 1.0, 0.0, 1.0, 0.1204, 1.0, 0.5, 1.0, 0.7593, 1.0, 0.8796, 1.0, 0.5, 0.0, 0.9167, 0.0, 0.75, 0.0, 0.5833, 0.0, 0.5, 1.0, 0.08331, 1.0, 0.25, 1.0, 0.4167, 1.0, 0.08331, 1.0, -0.08331, 1.0, -0.08331, 0.5, 0.08331, 0.5, 0.5, 0.0, 0.75, 0.0, 0.5833, 0.0, 0.25, 1.0, 0.08331, 1.0, 0.08331, 0.5, 0.25, 0.5, 0.9167, 0.0, 0.75, 0.0, 0.5, 0.0, 0.08331, 0.0, 0.5, 0.0, 0.4167, 0.0, 0.25, 0.0, 0.08331, 0.0, 0.9167, 1.0, 0.75, 1.0, 0.75, 0.5, 0.9167, 0.5, 5.865, 4.437, 6.706, 4.437, 6.706, 5.017, 5.865, 5.017, 0.1204, 1.0, 0.0, 1.0, 0.0, 0.5, 0.1204, 0.5, 0.5, 1.0, -0.1204, 1.0, 0.0, 1.0, 0.08331, 1.0, 0.25, 1.0, 0.5, 1.0, -0.08331, 1.0, 0.3611, 1.0, 0.2407, 1.0, 0.2407, 0.5, 0.3611, 0.5, 0.5, 1.0, 0.5833, 1.0, 0.4167, 1.0, -0.08331, 0.0, 0.08331, 0.0, 0.08331, 1.0, -0.08331, 1.0, 0.2407, 0.5, 0.1204, 0.5, 0.1204, 0.0, 0.2407, 0.0, 0.5, 0.0, 0.2407, 0.0, 0.1204, 0.0, 0.75, 1.0, 0.5833, 1.0, 0.5833, 0.5, 0.75, 0.5, 0.25, 0.0, 0.4167, 0.0, 0.4167, 1.0, 0.25, 1.0, 0.5, 1.0, 0.1204, 1.0, 0.2407, 1.0, 0.08331, 0.0, -0.08331, 0.0, 0.5, 0.0, 0.25, 0.0, 0.5, 1.0, 0.75, 1.0, -0.08331, 1.0, 0.08331, 1.0, 0.7593, 1.0, 0.6389, 1.0, 0.6389, 0.5, 0.7593, 0.5, 0.5, 0.0, 0.7593, 0.0, 0.6389, 0.0, 0.5, 1.0, -0.08331, 1.0, 0.08331, 1.0, 0.25, 1.0, 0.5, 1.0, 0.25, 1.0, 0.4167, 1.0, 0.5833, 1.0, 0.9167, 0.0, 0.75, 0.0, 0.5, 0.0, 0.08331, 0.0, 0.9167, 0.0, 0.75, 0.0, 0.75, 1.0, 0.9167, 1.0, 0.5, 0.0, 0.75, 0.0, 0.5833, 0.0, 0.4167, 0.0, 0.25, 0.0, 0.08331, 0.0, 0.08331, 1.0, 0.25, 1.0, 0.75, 0.5, 0.9167, 0.5, 0.9167, 1.0, 0.75, 1.0, 0.08331, 1.0, -0.08331, 1.0, -0.08331, 0.0, 0.08331, 0.0, 0.5833, 1.0, 0.4167, 1.0, 0.4167, 0.0, 0.5833, 0.0, 0.5, 0.0, 0.9167, 0.0, 0.75, 0.0, 0.5833, 0.0, 0.4167, 0.0, 0.25, 0.0, 0.5, 0.0, 0.5833, 0.0, -0.1204, 0.0, 0.0, 0.0, 0.0, 0.5, -0.1204, 0.5, 0.5, 1.0, 0.5833, 1.0, 0.75, 1.0, 0.9167, 1.0, 0.5, 1.0, 0.6389, 1.0, 0.7593, 1.0, 0.5, 1.0, 0.08331, 1.0, -0.08331, 1.0, 0.5833, 0.0, 0.4167, 0.0, 0.4167, 1.0, 0.5833, 1.0, 0.75, 0.0, 0.9167, 0.0, 0.9167, 1.0, 0.75, 1.0, 0.5, 1.0, 0.9167, 1.0, 0.75, 1.0, 0.5833, 1.0, 0.5, 1.0, 0.75, 1.0, -0.08331, 1.0, 0.08331, 1.0, 0.000488, 0.000488, 0.000488, 0.9995, 0.9995, 0.9995, 0.9995, 0.000488, 0.9995, 0.9995, 0.9995, 0.000488, 0.000488, 0.000488, 0.000488, 0.9995, 0.000488, 0.000488, 0.9995, 0.000488, 0.9995, 0.9995, 0.000488, 0.9995, 0.000488, 0.000488, 0.9995, 0.000488, 0.9995, 0.9995, 0.000488, 0.9995, 2.505, 4.437, 3.294, 4.437, 3.294, 5.017, 2.505, 5.017, 0.0, 0.0, 1.0, 0.0, 1.0, 1.0, 0.0, 1.0, 8.209, 5.017, 7.495, 5.017, 7.495, 4.437, 8.209, 4.437, 0.000488, 0.000488, 0.9995, 0.000488, 0.9995, 0.9995, 0.000488, 0.9995, 5.0, 5.009, 3.511, 9.1, 2.823, 8.779, 5.0, 5.009, 1.23, 7.186, 0.9091, 6.498, 5.0, 5.009, 6.489, 9.1, 5.756, 9.297, 8.755, 7.185, 9.075, 6.5, 9.694, 6.706, 9.326, 7.495, 5.867, 9.917, 5.0, 9.993, 5.0, 9.353, 5.753, 9.287, 8.322, 7.804, 8.755, 7.185, 9.326, 7.495, 8.826, 8.209, 5.753, 9.287, 6.483, 9.091, 6.708, 9.692, 5.867, 9.917, 5.0, 5.001, 9.995, 4.998, 9.336, 5.017, 0.08331, 0.5, -0.08331, 0.5, -0.08331, 0.0, 0.08331, 0.0, 0.9995, 0.9995, 0.000488, 0.9995, 0.000488, 0.000488, 0.9995, 0.000488, 0.5833, 1.0, 0.4167, 1.0, 0.4167, 0.0, 0.5833, 0.0, 0.000488, 0.000488, 0.000488, 0.9995, 0.9995, 0.9995, 0.9995, 0.000488, 5.0, 5.001, 9.336, 5.017, 5.0, 5.017, 5.0, 5.009, 8.335, 7.808, 7.798, 8.344, 7.168, 5.021, 7.787, 5.021, 7.798, 5.563, 7.177, 5.563, 1.176, 4.437, 1.791, 4.437, 1.791, 5.017, 1.176, 5.017, 0.25, 1.0, 0.08331, 1.0, 0.08331, 0.5, 0.25, 0.5, 3.511, 5.563, 2.823, 5.563, 2.832, 5.021, 3.517, 5.021, 7.186, 5.563, 6.498, 5.563, 6.5, 5.021, 7.185, 5.021, 6.483, 5.021, 7.168, 5.021, 7.177, 5.563, 6.489, 5.563, 5.0, 5.563, 4.244, 5.563, 4.247, 5.021, 5.0, 5.021, 4.23, 5.021, 4.983, 5.021, 4.991, 5.563, 4.235, 5.563, 1.661, 5.021, 2.196, 5.021, 2.192, 5.563, 1.656, 5.563, 4.235, 5.563, 3.502, 5.563, 3.5, 5.021, 4.23, 5.021, 7.787, 8.339, 8.322, 7.804, 8.826, 8.209, 8.211, 8.824, 5.867, 4.437, 6.708, 4.437, 6.708, 5.017, 5.867, 5.017, 0.75, 0.5, 0.5833, 0.5, 0.5833, 0.0, 0.75, 0.0, 0.08331, 1.0, -0.08331, 1.0, -0.08331, 0.0, 0.08331, 0.0, 7.497, 9.324, 6.708, 9.692, 6.483, 9.091, 7.168, 8.772, 0.4167, 0.0, 0.5833, 0.0, 0.5833, 1.0, 0.4167, 1.0, 7.168, 8.772, 7.787, 8.339, 8.211, 8.824, 7.497, 9.324, 0.9995, 0.9995, 0.000488, 0.9995, 0.000488, 0.000488, 0.9995, 0.000488, 9.075, 6.5, 9.27, 5.77, 9.919, 5.865, 9.694, 6.706, 0.5833, 0.0, 0.75, 0.0, 0.75, 0.5, 0.5833, 0.5, 5.0, 5.009, 2.202, 8.344, 1.665, 7.808, 7.185, 5.021, 7.804, 5.021, 7.808, 5.563, 7.186, 5.563, 5.0, 5.009, 5.0, 9.363, 4.244, 9.297, 5.0, 5.009, 0.7127, 5.765, 0.6465, 5.009, 5.765, 5.563, 5.009, 5.563, 5.017, 5.021, 5.77, 5.021, 0.4167, 0.0, 0.5833, 0.0, 0.5833, 1.0, 0.4167, 1.0, 0.6636, 5.017, 0.7296, 5.77, 0.08087, 5.865, 0.005005, 4.998, 3.517, 9.091, 4.247, 9.287, 4.133, 9.917, 3.292, 9.692, 0.000488, 0.000488, 0.9995, 0.000488, 0.9995, 0.9995, 0.000488, 0.9995, 6.706, 4.437, 7.495, 4.437, 7.495, 5.017, 6.706, 5.017, 2.505, 5.017, 1.791, 5.017, 1.791, 4.437, 2.505, 4.437, 5.0, 5.009, 7.798, 8.344, 7.177, 8.779, 7.804, 5.021, 8.339, 5.021, 8.344, 5.563, 7.808, 5.563, 5.0, 5.009, 9.091, 6.498, 8.77, 7.186, 5.753, 5.021, 6.483, 5.021, 6.489, 5.563, 5.756, 5.563, 0.5833, 1.0, 0.4167, 1.0, 0.4167, 0.5, 0.5833, 0.5, 4.247, 9.287, 5.0, 9.353, 5.0, 9.993, 4.133, 9.917, 5.867, 5.017, 5.0, 5.017, 5.0, 4.437, 5.867, 4.437, 1.678, 7.804, 2.213, 8.339, 1.789, 8.824, 1.174, 8.209, 0.7296, 5.77, 0.9252, 6.5, 0.3062, 6.706, 0.08087, 5.865, 1.0, 0.0, 1.0, 1.0, 0.0, 1.0, 0.0, 0.0, 0.4167, 0.5, 0.5833, 0.5, 0.5833, 1.0, 0.4167, 1.0, 0.6742, 7.495, 0.3062, 6.706, 0.9252, 6.5, 1.245, 7.185, 2.213, 8.339, 2.832, 8.772, 2.503, 9.324, 1.789, 8.824, 1.245, 7.185, 1.678, 7.804, 1.174, 8.209, 0.6742, 7.495, 3.292, 9.692, 2.503, 9.324, 2.832, 8.772, 3.517, 9.091, 5.0, 5.009, 2.823, 8.779, 2.202, 8.344, 2.213, 5.021, 2.832, 5.021, 2.823, 5.563, 2.202, 5.563, 5.0, 5.009, 4.244, 9.297, 3.511, 9.1, 3.517, 5.021, 4.247, 5.021, 4.244, 5.563, 3.511, 5.563, 5.0, 5.009, 1.665, 7.808, 1.23, 7.186, 2.815, 5.021, 3.5, 5.021, 3.502, 5.563, 2.814, 5.563, 5.0, 5.009, 8.77, 7.186, 8.335, 7.808, 2.196, 5.021, 2.815, 5.021, 2.814, 5.563, 2.192, 5.563, 5.0, 5.009, 7.177, 8.779, 6.489, 9.1, 5.77, 5.021, 6.5, 5.021, 6.498, 5.563, 5.765, 5.563, 5.0, 5.009, 0.9091, 6.498, 0.7127, 5.765, 5.0, 5.009, 5.756, 9.297, 5.0, 9.363, 5.0, 5.009, 9.287, 5.765, 9.091, 6.498, 5.0, 5.009, 9.353, 5.009, 9.287, 5.765, 0.005005, 4.998, 5.0, 5.001, 5.0, 5.017, 0.005005, 4.998, 5.0, 5.017, 0.6636, 5.017, 8.211, 5.017, 7.497, 5.017, 7.497, 4.437, 8.211, 4.437, 0.08331, 0.0, 0.25, 0.0, 0.25, 0.5, 0.08331, 0.5, 0.75, 1.0, 0.5833, 1.0, 0.5833, 0.5, 0.75, 0.5, 0.08331, 1.0, -0.08331, 1.0, -0.08331, 0.0, 0.08331, 0.0])
me_vsl_karaokebarstage.materials.append(mat_vslkbstspeakside02)
me_vsl_karaokebarstage.materials.append(mat_vslkbstchrome)
me_vsl_karaokebarstage.materials.append(mat_vslkbstblackplastik)
me_vsl_karaokebarstage.materials.append(mat_vslkbstspeakermap)
me_vsl_karaokebarstage.materials.append(mat_vslkbstspeakside01)
me_vsl_karaokebarstage.materials.append(mat_vslkbstsesselsitzflmat)
me_vsl_karaokebarstage.materials.append(mat_vslkbstkaraokescreentex)
me_vsl_karaokebarstage.materials.append(mat_vslkbstkaraokeneonj)
me_vsl_karaokebarstage.use_remesh_fix_poles = True
me_vsl_karaokebarstage.use_remesh_preserve_attributes = False
me_vsl_karaokebarstage.update()

# ---- objects
ob_vsl_karaokebarstage = bpy.data.objects.new('VSL_karaokebarstage', me_vsl_karaokebarstage)

# ---- transforms, parenting, visibility, modifiers, constraints
ob_vsl_karaokebarstage.location = (0.005107, 10.29, 5.881)
ob_vsl_karaokebarstage.rotation_euler = (1.571, 0.0, 0.0)
_m = ob_vsl_karaokebarstage.modifiers.new('Auto Smooth', 'NODES')
_m.node_group = ng_auto_smooth
_gi = [s.identifier for s in ng_auto_smooth.interface.items_tree if s.item_type == 'SOCKET' and s.in_out == 'INPUT']
_m[_gi[1]] = 1.047  # Angle
_m = ob_vsl_karaokebarstage.modifiers.new('WeightedNormal', 'WEIGHTED_NORMAL')
_m.keep_sharp = True

# ---- collection membership
scene.collection.objects.link(ob_vsl_karaokebarstage)

# ---- scene / render settings (as saved in the file)
scene.frame_start = 1; scene.frame_end = 250; scene.frame_set(1)
scene.render.engine = 'BLENDER_EEVEE_NEXT'
scene.cycles.use_denoising = False
scene.cycles.samples = 128
scene.cycles.sampling_pattern = 'TABULATED_SOBOL'
scene.cycles.use_adaptive_sampling = False
scene.cycles.use_light_tree = False
scene.view_settings.view_transform = 'Filmic'
bpy.context.view_layer.update()

# ---- added for rendering (the .blend has no active camera and no usable light): camera, sun
cam_auto = bpy.data.cameras.new('AutoCamera')
cam_auto.lens = 50.0
cam_auto.sensor_width = 36.0
cam_auto.clip_end = 1000.0
ob_auto_camera = bpy.data.objects.new('AutoCamera', cam_auto)
scene.collection.objects.link(ob_auto_camera)
ob_auto_camera.location = (8.24135, 0.178525, 13.6341)
ob_auto_camera.rotation_euler = (1.09748, -7.21219e-08, 0.694738)
scene.camera = ob_auto_camera
light_auto_sun = bpy.data.lights.new('AutoSun', 'SUN')
light_auto_sun.energy = 3.0
light_auto_sun.angle = 0.0523599
ob_auto_sun = bpy.data.objects.new('AutoSun', light_auto_sun)
scene.collection.objects.link(ob_auto_sun)
ob_auto_sun.rotation_euler = (0.872665, 0.174533, 0.523599)
bpy.context.view_layer.update()
